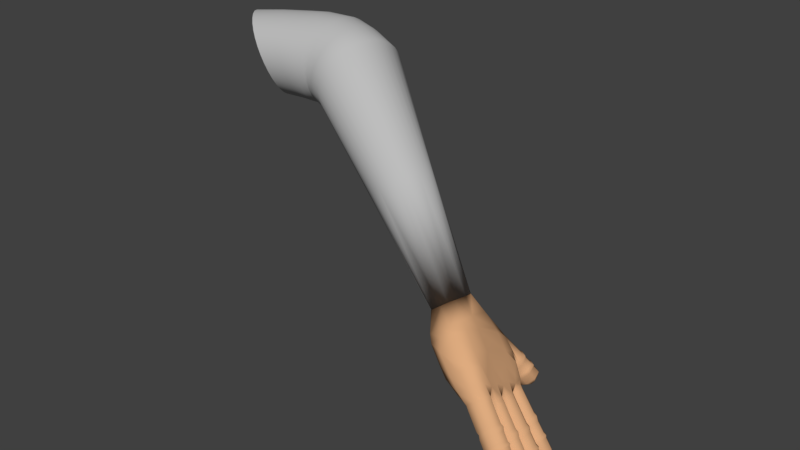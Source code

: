 # Source: RH_Bulb_Screw_In.blend  (saved by Blender 2.79.0; exported with 4.5.12 LTS)
import bpy
from mathutils import Matrix  # noqa: F401  (used for matrix-valued properties, if any)

bpy.ops.wm.read_factory_settings(use_empty=True)
scene = bpy.context.scene
scene.name = 'Scene'

# ---- collections
col_collection_1 = bpy.data.collections.new('Collection 1'); scene.collection.children.link(col_collection_1)

# ---- materials (node trees are filled in below, after node groups)
mat_skin_001 = bpy.data.materials.new('Skin.001')
mat_skin_001.alpha_threshold = 0.0
mat_skin_001.use_transparent_shadow = False
mat_skin_001.diffuse_color = (0.5071, 0.5071, 0.5071, 1.0)
mat_skin_001.roughness = 0.5
mat_skin_extra_001 = bpy.data.materials.new('Skin_Extra.001')
mat_skin_extra_001.alpha_threshold = 0.0
mat_skin_extra_001.use_transparent_shadow = False
mat_skin_extra_001.diffuse_color = (0.7305, 0.4072, 0.2122, 1.0)
mat_skin_extra_001.specular_color = (0.0, 0.0, 0.0)
mat_skin_extra_001.roughness = 0.5
mat_skin_extra_001.line_color = (0.0, 0.0, 0.0, 1.0)
mat_skin_extra___001 = bpy.data.materials.new('Skin_Extra_+.001')
mat_skin_extra___001.alpha_threshold = 0.0
mat_skin_extra___001.use_transparent_shadow = False
mat_skin_extra___001.diffuse_color = (0.162, 0.09306, 0.05951, 1.0)
mat_skin_extra___001.roughness = 0.5
mat_teeth_001 = bpy.data.materials.new('Teeth.001')
mat_teeth_001.alpha_threshold = 0.0
mat_teeth_001.use_transparent_shadow = False
mat_teeth_001.roughness = 0.5
mat_teeth_001.specular_intensity = 1.0
mat_pupil_001 = bpy.data.materials.new('Pupil.001')
mat_pupil_001.alpha_threshold = 0.0
mat_pupil_001.use_transparent_shadow = False
mat_pupil_001.diffuse_color = (0.0, 0.0, 0.0, 1.0)
mat_pupil_001.roughness = 0.5
mat_eye_white_001 = bpy.data.materials.new('Eye_White.001')
mat_eye_white_001.alpha_threshold = 0.0
mat_eye_white_001.use_transparent_shadow = False
mat_eye_white_001.diffuse_color = (1.0, 1.0, 1.0, 1.0)
mat_eye_white_001.roughness = 0.5
mat_eye_colour_001 = bpy.data.materials.new('Eye_Colour.001')
mat_eye_colour_001.alpha_threshold = 0.0
mat_eye_colour_001.use_transparent_shadow = False
mat_eye_colour_001.diffuse_color = (0.1329, 0.0331, 0.0, 1.0)
mat_eye_colour_001.roughness = 0.5
mat_nose_001 = bpy.data.materials.new('Nose.001')
mat_nose_001.alpha_threshold = 0.0
mat_nose_001.use_transparent_shadow = False
mat_nose_001.diffuse_color = (0.0, 0.0, 0.0, 1.0)
mat_nose_001.roughness = 0.5

# ---- material node trees

# ---- world
world_world = bpy.data.worlds.new('World'); scene.world = world_world
world_world.color = (0.05088, 0.05088, 0.05088)
world_world.use_sun_shadow = False
world_world.sun_shadow_jitter_overblur = 0.0
world_world.cycles.sampling_method = 'MANUAL'

# ---- meshes
me_sphere_001 = bpy.data.meshes.new('Sphere.001')
me_sphere_001.from_pydata([(1.973, 0.1179, -3.04), (0.6091, -0.3117, -4.981), (0.6445, -0.2779, -5.044), (1.995, 0.1982, -3.09), (0.6767, -0.2347, -5.097), (0.7045, -0.1835, -5.137), (0.7269, -0.1265, -5.164), (1.984, 0.2537, -3.107), (0.7429, -0.06586, -5.175), (0.7519, -0.003842, -5.17), (1.95, 0.3141, -3.099), (0.7537, 0.05714, -5.151), (0.7481, 0.1147, -5.117), (0.7353, 0.1667, -5.069), (1.885, 0.3503, -3.062), (0.7158, 0.2112, -5.01), (1.829, 0.3869, -3.012), (0.6905, 0.2463, -4.942), (0.6602, 0.2707, -4.868), (0.6261, 0.2836, -4.789), (1.752, 0.3536, -2.929), (0.5896, 0.2844, -4.71), (0.552, 0.2731, -4.634), (1.728, 0.3206, -2.895), (0.5148, 0.2501, -4.562), (0.4794, 0.2163, -4.499), (1.725, 0.2791, -2.877), (0.4471, 0.173, -4.446), (0.4193, 0.1219, -4.406), (1.728, 0.2295, -2.861), (0.397, 0.06489, -4.38), (0.381, 0.004216, -4.369), (1.741, 0.1822, -2.854), (0.3719, -0.0578, -4.373), (1.755, 0.1484, -2.853), (0.3702, -0.1188, -4.393), (1.793, 0.107, -2.872), (0.3758, -0.1764, -4.427), (0.3886, -0.2284, -4.474), (0.408, -0.2728, -4.533), (1.884, 0.07612, -2.943), (0.4334, -0.3079, -4.601), (0.4637, -0.3324, -4.676), (0.4977, -0.3453, -4.754), (1.927, 0.09418, -2.996), (0.5343, -0.3461, -4.833), (0.5719, -0.3347, -4.91), (1.368, -0.0932, -4.019), (1.393, -0.05929, -4.05), (1.409, -0.02061, -4.075), (1.416, 0.02137, -4.095), (1.415, 0.06503, -4.108), (1.405, 0.1087, -4.114), (1.386, 0.1507, -4.113), (1.36, 0.1894, -4.104), (1.326, 0.2233, -4.088), (1.288, 0.2512, -4.065), (1.245, 0.2718, -4.037), (1.201, 0.2846, -4.004), (1.155, 0.2889, -3.968), (1.111, 0.2846, -3.931), (1.069, 0.2719, -3.893), (1.032, 0.2512, -3.855), (1.001, 0.2234, -3.821), (0.9772, 0.1895, -3.79), (0.9611, 0.1508, -3.764), (0.9536, 0.1088, -3.744), (0.955, 0.06518, -3.731), (0.9652, 0.02152, -3.725), (0.9838, -0.02047, -3.727), (1.01, -0.05917, -3.736), (1.043, -0.09309, -3.752), (1.082, -0.1209, -3.774), (1.124, -0.1416, -3.803), (1.169, -0.1544, -3.835), (1.215, -0.1587, -3.871), (1.259, -0.1544, -3.909), (1.3, -0.1417, -3.947), (1.337, -0.121, -3.984), (0.446, -0.2999, -5.056), (0.4679, -0.265, -5.126), (0.4874, -0.2207, -5.185), (0.5037, -0.1686, -5.231), (0.5162, -0.1108, -5.262), (0.5244, -0.04955, -5.277), (0.528, 0.01289, -5.275), (0.5268, 0.07409, -5.257), (0.521, 0.1317, -5.223), (0.5107, 0.1835, -5.174), (0.4963, 0.2274, -5.112), (0.4783, 0.2619, -5.041), (0.4576, 0.2856, -4.961), (0.4348, 0.2975, -4.877), (0.4108, 0.2973, -4.792), (0.3866, 0.2849, -4.709), (0.3631, 0.2607, -4.631), (0.3412, 0.2258, -4.561), (0.3217, 0.1815, -4.502), (0.3054, 0.1295, -4.456), (0.2929, 0.07167, -4.425), (0.2847, 0.01038, -4.41), (0.2811, -0.05206, -4.412), (0.2823, -0.1133, -4.43), (0.2881, -0.1708, -4.464), (0.2985, -0.2226, -4.513), (0.3129, -0.2666, -4.575), (0.3308, -0.3011, -4.646), (0.3515, -0.3248, -4.726), (0.3743, -0.3367, -4.81), (0.3983, -0.3364, -4.895), (0.4225, -0.324, -4.978), (0.323, -0.2958, -5.097), (0.3306, -0.2608, -5.17), (0.3366, -0.2163, -5.233), (0.3407, -0.1641, -5.282), (0.3427, -0.1062, -5.316), (0.3427, -0.04478, -5.333), (0.3405, 0.01772, -5.332), (0.3363, 0.07893, -5.315), (0.3303, 0.1365, -5.281), (0.3226, 0.1882, -5.231), (0.3135, 0.2321, -5.168), (0.3035, 0.2665, -5.094), (0.2928, 0.29, -5.012), (0.282, 0.3017, -4.925), (0.2714, 0.3013, -4.836), (0.2614, 0.2887, -4.749), (0.2524, 0.2644, -4.667), (0.2448, 0.2293, -4.594), (0.2388, 0.1848, -4.531), (0.2347, 0.1326, -4.482), (0.2326, 0.07469, -4.449), (0.2327, 0.01331, -4.431), (0.2349, -0.04919, -4.432), (0.2391, -0.1104, -4.449), (0.2451, -0.168, -4.484), (0.2528, -0.2197, -4.533), (0.2619, -0.2636, -4.596), (0.2719, -0.2979, -4.67), (0.2825, -0.3214, -4.752), (0.2934, -0.3332, -4.839), (0.304, -0.3328, -4.928), (0.314, -0.3202, -5.015), (0.1696, -0.3068, -5.094), (0.1505, -0.2738, -5.167), (0.1312, -0.2312, -5.229), (0.1124, -0.1808, -5.277), (0.09493, -0.1244, -5.31), (0.07943, -0.06421, -5.326), (0.0665, -0.002575, -5.325), (0.05662, 0.05816, -5.308), (0.05018, 0.1157, -5.273), (0.04743, 0.1677, -5.224), (0.04847, 0.2123, -5.161), (0.05326, 0.2478, -5.087), (0.06162, 0.2727, -5.006), (0.07322, 0.2861, -4.919), (0.08762, 0.2876, -4.831), (0.1043, 0.277, -4.745), (0.1225, 0.2547, -4.664), (0.1417, 0.2217, -4.591), (0.161, 0.1791, -4.53), (0.1798, 0.1287, -4.481), (0.1973, 0.07228, -4.448), (0.2127, 0.01211, -4.432), (0.2257, -0.04953, -4.433), (0.2356, -0.1103, -4.451), (0.242, -0.1678, -4.485), (0.2448, -0.2198, -4.535), (0.2437, -0.2644, -4.597), (0.2389, -0.2999, -4.671), (0.2306, -0.3248, -4.752), (0.219, -0.3382, -4.839), (0.2046, -0.3397, -4.927), (0.1879, -0.3291, -5.013), (0.03296, -0.3219, -5.074), (0.003374, -0.2906, -5.144), (-0.0258, -0.2496, -5.202), (-0.05345, -0.2006, -5.248), (-0.0785, -0.1454, -5.278), (-0.1, -0.08619, -5.293), (-0.1171, -0.02524, -5.291), (-0.1292, 0.03513, -5.272), (-0.1358, 0.09259, -5.238), (-0.1366, 0.1449, -5.189), (-0.1316, 0.1902, -5.127), (-0.121, 0.2265, -5.055), (-0.1053, 0.2526, -4.976), (-0.08492, 0.2674, -4.892), (-0.06077, 0.2704, -4.807), (-0.03375, 0.2615, -4.724), (-0.004893, 0.2409, -4.646), (0.02469, 0.2095, -4.577), (0.05387, 0.1685, -4.518), (0.08151, 0.1195, -4.473), (0.1066, 0.06435, -4.442), (0.1281, 0.005152, -4.428), (0.1452, -0.0558, -4.43), (0.1573, -0.1162, -4.448), (0.1638, -0.1736, -4.483), (0.1646, -0.226, -4.532), (0.1597, -0.2712, -4.594), (0.1491, -0.3075, -4.665), (0.1333, -0.3336, -4.745), (0.113, -0.3485, -4.829), (0.08884, -0.3515, -4.914), (0.06182, -0.3425, -4.997), (-0.1612, -0.3437, -5.046), (-0.2023, -0.3151, -5.11), (-0.2425, -0.2768, -5.163), (-0.28, -0.2301, -5.204), (-0.3135, -0.1769, -5.231), (-0.3417, -0.1192, -5.242), (-0.3636, -0.05933, -5.238), (-0.3781, 0.0005478, -5.218), (-0.3849, 0.05808, -5.184), (-0.3837, 0.111, -5.137), (-0.3744, 0.1574, -5.078), (-0.3575, 0.1954, -5.009), (-0.3335, 0.2236, -4.934), (-0.3035, 0.2408, -4.855), (-0.2686, 0.2465, -4.776), (-0.2301, 0.2404, -4.699), (-0.1895, 0.2227, -4.627), (-0.1483, 0.1941, -4.563), (-0.1082, 0.1558, -4.509), (-0.07066, 0.1091, -4.469), (-0.03714, 0.05591, -4.442), (-0.008927, -0.001756, -4.43), (0.01289, -0.06167, -4.434), (0.02747, -0.1215, -4.454), (0.03425, -0.1791, -4.488), (0.03299, -0.232, -4.536), (0.02372, -0.2784, -4.595), (0.006793, -0.3164, -4.663), (-0.01713, -0.3446, -4.738), (-0.04713, -0.3618, -4.817), (-0.08206, -0.3675, -4.897), (-0.1206, -0.3614, -4.974), (-0.4014, -0.3718, -5.005), (-0.452, -0.3457, -5.062), (-0.501, -0.3098, -5.108), (-0.5466, -0.2653, -5.142), (-0.5869, -0.214, -5.163), (-0.6205, -0.1579, -5.17), (-0.646, -0.09907, -5.163), (-0.6625, -0.03986, -5.141), (-0.6693, 0.0175, -5.107), (-0.6662, 0.07079, -5.06), (-0.6532, 0.118, -5.003), (-0.631, 0.1572, -4.938), (-0.6003, 0.187, -4.868), (-0.5623, 0.2063, -4.795), (-0.5185, 0.2142, -4.722), (-0.4705, 0.2105, -4.652), (-0.4202, 0.1953, -4.587), (-0.3696, 0.1693, -4.531), (-0.3206, 0.1333, -4.484), (-0.275, 0.08881, -4.45), (-0.2347, 0.03752, -4.429), (-0.2011, -0.0186, -4.422), (-0.1756, -0.0774, -4.429), (-0.1591, -0.1366, -4.451), (-0.1523, -0.194, -4.486), (-0.1555, -0.2473, -4.532), (-0.1684, -0.2944, -4.589), (-0.1906, -0.3337, -4.654), (-0.2214, -0.3635, -4.724), (-0.2594, -0.3828, -4.797), (-0.3032, -0.3907, -4.87), (-0.3511, -0.387, -4.94), (2.496, 0.01182, -2.22), (2.784, 0.047, -1.836), (2.434, 0.03134, -2.161), (2.722, 0.06653, -1.777), (2.404, 0.08158, -2.139), (2.692, 0.1168, -1.756), (2.43, 0.1748, -2.162), (2.712, 0.1683, -1.785), (2.488, 0.1768, -2.22), (2.77, 0.1909, -1.847), (2.544, 0.1362, -2.29), (2.832, 0.1714, -1.906), (2.574, 0.08599, -2.311), (2.862, 0.1212, -1.927), (2.554, 0.03445, -2.282), (2.842, 0.06964, -1.898), (2.63, 0.02285, -2.048), (2.575, 0.04404, -1.996), (2.543, 0.0978, -1.973), (2.565, 0.153, -2.005), (2.615, 0.1769, -2.06), (2.682, 0.156, -2.123), (2.714, 0.1022, -2.145), (2.693, 0.04707, -2.114), (2.722, 0.03411, -1.925), (2.667, 0.0553, -1.873), (2.635, 0.1091, -1.851), (2.657, 0.1642, -1.882), (2.707, 0.1881, -1.937), (2.774, 0.1672, -2.0), (2.806, 0.1135, -2.023), (2.784, 0.05833, -1.991), (2.802, 0.1556, -1.807), (2.588, 0.05022, -1.955), (2.558, 0.1005, -1.934), (2.578, 0.152, -1.963), (2.636, 0.1746, -2.025), (2.699, 0.1551, -2.084), (2.728, 0.1049, -2.105), (2.709, 0.05333, -2.076), (2.651, 0.0307, -2.014), (2.548, 0.04526, -2.009), (2.518, 0.09551, -1.988), (2.538, 0.147, -2.017), (2.596, 0.1697, -2.079), (2.658, 0.1502, -2.138), (2.688, 0.09991, -2.159), (2.668, 0.04838, -2.13), (2.61, 0.02574, -2.068), (2.704, 0.03725, -1.942), (2.642, 0.05677, -1.883), (2.612, 0.107, -1.862), (2.632, 0.1585, -1.891), (2.69, 0.1812, -1.953), (2.752, 0.1617, -2.012), (2.782, 0.1114, -2.034), (2.762, 0.05988, -2.005), (2.73, 0.04039, -1.908), (2.667, 0.05991, -1.849), (2.638, 0.1102, -1.828), (2.657, 0.1617, -1.857), (2.716, 0.1843, -1.919), (2.778, 0.1648, -1.978), (2.808, 0.1146, -1.999), (2.788, 0.06302, -1.97), (2.195, 0.5575, -2.552), (2.373, 0.8029, -2.342), (2.14, 0.5487, -2.525), (2.299, 0.8162, -2.298), (2.048, 0.5677, -2.597), (2.243, 0.8515, -2.313), (2.039, 0.6004, -2.633), (2.236, 0.8881, -2.379), (2.07, 0.6424, -2.715), (2.283, 0.9045, -2.456), (2.174, 0.5967, -2.77), (2.356, 0.8912, -2.5), (2.214, 0.5617, -2.765), (2.413, 0.8559, -2.485), (2.297, 0.5645, -2.674), (2.42, 0.8194, -2.42), (2.285, 0.6662, -2.473), (2.218, 0.6807, -2.437), (2.158, 0.7185, -2.453), (2.15, 0.7576, -2.523), (2.189, 0.7749, -2.594), (2.267, 0.7607, -2.641), (2.328, 0.7229, -2.625), (2.335, 0.6838, -2.555), (2.34, 0.7444, -2.395), (2.273, 0.759, -2.36), (2.213, 0.7967, -2.376), (2.205, 0.8359, -2.446), (2.244, 0.8532, -2.517), (2.322, 0.8389, -2.564), (2.383, 0.8011, -2.548), (2.39, 0.762, -2.478), (2.351, 0.871, -2.329), (2.22, 0.703, -2.41), (2.163, 0.7383, -2.425), (2.156, 0.7748, -2.49), (2.203, 0.7913, -2.568), (2.277, 0.778, -2.612), (2.333, 0.7427, -2.597), (2.34, 0.7061, -2.531), (2.293, 0.6897, -2.454), (2.196, 0.6685, -2.444), (2.139, 0.7038, -2.459), (2.132, 0.7404, -2.524), (2.179, 0.7569, -2.602), (2.252, 0.7435, -2.646), (2.309, 0.7082, -2.63), (2.316, 0.6717, -2.565), (2.269, 0.6552, -2.488), (2.325, 0.7351, -2.409), (2.252, 0.7485, -2.365), (2.195, 0.7838, -2.38), (2.188, 0.8203, -2.446), (2.235, 0.8368, -2.523), (2.309, 0.8235, -2.567), (2.365, 0.7882, -2.552), (2.372, 0.7516, -2.486), (2.34, 0.757, -2.388), (2.267, 0.7703, -2.344), (2.21, 0.8056, -2.359), (2.204, 0.8421, -2.424), (2.251, 0.8586, -2.501), (2.324, 0.8453, -2.545), (2.381, 0.81, -2.53), (2.387, 0.7734, -2.465), (2.445, 0.4816, -2.263), (2.781, 0.5884, -1.811), (2.39, 0.4795, -2.209), (2.722, 0.609, -1.762), (2.347, 0.5494, -2.211), (2.688, 0.6611, -1.752), (2.358, 0.6024, -2.246), (2.699, 0.7141, -1.787), (2.407, 0.6254, -2.306), (2.749, 0.7371, -1.847), (2.466, 0.6048, -2.356), (2.808, 0.7165, -1.896), (2.5, 0.5528, -2.366), (2.842, 0.6644, -1.906), (2.489, 0.4997, -2.33), (2.83, 0.6114, -1.871), (2.598, 0.5224, -2.063), (2.546, 0.5446, -2.02), (2.51, 0.6003, -2.01), (2.522, 0.6571, -2.048), (2.564, 0.6815, -2.101), (2.627, 0.6594, -2.154), (2.663, 0.6037, -2.165), (2.651, 0.547, -2.127), (2.708, 0.5581, -1.916), (2.655, 0.5804, -1.873), (2.619, 0.6361, -1.863), (2.631, 0.6928, -1.901), (2.673, 0.7172, -1.954), (2.736, 0.6952, -2.007), (2.773, 0.6395, -2.018), (2.761, 0.5827, -1.98), (2.776, 0.1455, -1.779), (2.564, 0.5573, -1.975), (2.53, 0.6093, -1.965), (2.541, 0.6624, -2.0), (2.591, 0.6853, -2.06), (2.649, 0.6648, -2.109), (2.683, 0.6127, -2.119), (2.672, 0.5597, -2.084), (2.623, 0.5367, -2.024), (2.516, 0.5415, -2.039), (2.482, 0.5936, -2.029), (2.493, 0.6466, -2.065), (2.542, 0.6696, -2.125), (2.601, 0.649, -2.174), (2.635, 0.597, -2.184), (2.624, 0.5439, -2.148), (2.575, 0.5209, -2.089), (2.686, 0.5575, -1.938), (2.627, 0.578, -1.889), (2.594, 0.6301, -1.879), (2.605, 0.6831, -1.914), (2.654, 0.7061, -1.974), (2.713, 0.6855, -2.024), (2.747, 0.6335, -2.034), (2.736, 0.5804, -1.998), (2.717, 0.5674, -1.897), (2.658, 0.588, -1.848), (2.624, 0.6401, -1.838), (2.635, 0.6931, -1.873), (2.685, 0.7161, -1.933), (2.743, 0.6955, -1.983), (2.777, 0.6434, -1.993), (2.766, 0.5904, -1.957), (2.466, 0.01171, -2.26), (2.857, 0.2404, -1.731), (2.403, 0.03123, -2.201), (2.8, 0.2591, -1.677), (2.414, 0.2513, -2.132), (2.772, 0.3072, -1.659), (2.428, 0.33, -2.163), (2.789, 0.3564, -1.687), (2.484, 0.3296, -2.217), (2.841, 0.3779, -1.745), (2.54, 0.3033, -2.271), (2.898, 0.3591, -1.798), (2.569, 0.2552, -2.289), (2.926, 0.3111, -1.816), (2.552, 0.206, -2.261), (2.909, 0.2619, -1.788), (2.665, 0.2051, -1.991), (2.615, 0.2255, -1.944), (2.585, 0.2769, -1.925), (2.603, 0.3296, -1.955), (2.648, 0.3523, -2.006), (2.709, 0.3322, -2.063), (2.739, 0.2808, -2.082), (2.721, 0.2282, -2.052), (2.78, 0.223, -1.839), (2.729, 0.2434, -1.793), (2.699, 0.2948, -1.773), (2.717, 0.3474, -1.803), (2.762, 0.3702, -1.854), (2.823, 0.3501, -1.912), (2.854, 0.2987, -1.931), (2.835, 0.246, -1.901), (2.767, 0.1226, -1.766), (2.634, 0.2332, -1.896), (2.606, 0.2813, -1.878), (2.623, 0.3305, -1.906), (2.675, 0.352, -1.964), (2.732, 0.3332, -2.018), (2.76, 0.2852, -2.036), (2.743, 0.236, -2.008), (2.691, 0.2145, -1.95), (2.584, 0.2254, -1.963), (2.556, 0.2734, -1.945), (2.573, 0.3226, -1.973), (2.625, 0.3441, -2.031), (2.682, 0.3254, -2.084), (2.71, 0.2773, -2.102), (2.693, 0.2281, -2.074), (2.641, 0.2066, -2.017), (2.758, 0.2249, -1.862), (2.701, 0.2436, -1.808), (2.673, 0.2917, -1.79), (2.69, 0.3409, -1.818), (2.742, 0.3624, -1.876), (2.799, 0.3436, -1.929), (2.827, 0.2956, -1.947), (2.81, 0.2464, -1.919), (2.79, 0.2298, -1.82), (2.733, 0.2486, -1.766), (2.705, 0.2967, -1.748), (2.721, 0.3459, -1.776), (2.774, 0.3674, -1.834), (2.831, 0.3486, -1.887), (2.859, 0.3006, -1.905), (2.842, 0.2514, -1.877), (2.841, 0.4127, -1.74), (2.374, 0.08148, -2.18), (2.782, 0.4348, -1.69), (2.398, 0.3991, -2.15), (2.749, 0.4909, -1.677), (2.762, 0.5482, -1.711), (2.812, 0.5731, -1.77), (2.52, 0.4593, -2.293), (2.871, 0.5511, -1.821), (2.553, 0.4031, -2.306), (2.904, 0.4949, -1.834), (2.54, 0.3458, -2.272), (2.892, 0.4376, -1.8), (2.653, 0.3571, -2.0), (2.6, 0.381, -1.956), (2.565, 0.4411, -1.943), (2.579, 0.5024, -1.978), (2.622, 0.5288, -2.032), (2.685, 0.5052, -2.086), (2.721, 0.4451, -2.099), (2.707, 0.3838, -2.063), (2.766, 0.3865, -1.848), (2.713, 0.4104, -1.805), (2.678, 0.4704, -1.791), (2.691, 0.5318, -1.827), (2.735, 0.5582, -1.88), (2.798, 0.5345, -1.935), (2.833, 0.4745, -1.948), (2.82, 0.4131, -1.912), (2.808, 0.09153, -1.802), (2.619, 0.3922, -1.908), (2.586, 0.4484, -1.896), (2.599, 0.5057, -1.93), (2.649, 0.5306, -1.989), (2.708, 0.5085, -2.04), (2.741, 0.4524, -2.052), (2.729, 0.3951, -2.019), (2.678, 0.3702, -1.959), (2.57, 0.3793, -1.975), (2.537, 0.4354, -1.963), (2.549, 0.4928, -1.996), (2.6, 0.5177, -2.056), (2.659, 0.4956, -2.107), (2.692, 0.4395, -2.119), (2.679, 0.3821, -2.085), (2.629, 0.3572, -2.026), (2.744, 0.3872, -1.871), (2.685, 0.4093, -1.821), (2.652, 0.4655, -1.808), (2.664, 0.5228, -1.842), (2.715, 0.5477, -1.901), (2.774, 0.5256, -1.952), (2.807, 0.4695, -1.965), (2.794, 0.4122, -1.931), (2.775, 0.3954, -1.829), (2.716, 0.4175, -1.778), (2.683, 0.4736, -1.766), (2.696, 0.531, -1.8), (2.746, 0.5559, -1.859), (2.805, 0.5338, -1.91), (2.838, 0.4777, -1.922), (2.826, 0.4203, -1.889), (2.405, 0.162, -2.199), (2.463, 0.1641, -2.256), (2.514, 0.1361, -2.331), (2.544, 0.08589, -2.352), (2.524, 0.03435, -2.323), (2.425, 0.4761, -2.29), (2.37, 0.4737, -2.236), (2.322, 0.5468, -2.244), (2.329, 0.5985, -2.285), (2.377, 0.621, -2.347), (2.437, 0.6013, -2.394), (2.475, 0.5507, -2.399), (2.468, 0.4991, -2.358), (2.386, 0.2388, -2.173), (2.403, 0.3134, -2.2), (2.459, 0.3132, -2.253), (2.511, 0.2905, -2.314), (2.541, 0.2428, -2.329), (2.526, 0.1939, -2.299), (2.37, 0.3945, -2.187), (2.489, 0.4539, -2.334), (2.525, 0.3985, -2.343), (2.515, 0.3419, -2.306), (2.397, -0.01306, -2.355), (2.331, -0.008289, -2.289), (2.289, 0.04632, -2.25), (2.331, 0.1346, -2.289), (2.499, 0.1392, -2.418), (2.306, -0.03174, -2.481), (2.487, 0.05144, -2.45), (2.462, -0.004885, -2.422), (2.473, 0.48, -2.418), (2.316, 0.4752, -2.298), (2.27, 0.5549, -2.271), (2.301, 0.5991, -2.312), (2.357, 0.6182, -2.369), (2.419, 0.6005, -2.432), (2.449, 0.5595, -2.451), (2.296, 0.2182, -2.252), (2.33, 0.3, -2.289), (2.487, 0.302, -2.414), (2.477, 0.2229, -2.434), (2.288, 0.3883, -2.254), (2.469, 0.393, -2.436), (2.234, -0.03263, -2.409), (2.176, 0.004866, -2.355), (2.234, 0.1017, -2.409), (2.464, 0.1068, -2.485), (2.404, 0.04862, -2.585), (2.377, -0.01889, -2.554), (2.448, 0.4794, -2.487), (2.217, 0.4738, -2.419), (2.156, 0.5605, -2.377), (2.201, 0.5915, -2.434), (2.263, 0.602, -2.507), (2.33, 0.5933, -2.565), (2.37, 0.5421, -2.593), (2.184, 0.1926, -2.357), (2.232, 0.2823, -2.409), (2.463, 0.2847, -2.473), (2.394, 0.1981, -2.568), (2.175, 0.3785, -2.359), (2.385, 0.384, -2.57), (2.193, -0.03837, -2.548), (2.082, -0.03131, -2.576), (2.098, -0.006615, -2.453), (2.08, 0.1223, -2.435), (2.322, 0.2109, -2.679), (2.329, 0.04642, -2.685), (2.281, -0.02717, -2.636), (2.314, 0.4616, -2.673), (2.077, 0.4544, -2.433), (2.092, 0.5334, -2.449), (2.353, 0.5809, -2.232), (2.18, 0.06858, -2.851), (2.079, 0.2046, -2.434), (2.083, 0.2835, -2.438), (2.075, 0.3704, -2.431), (2.131, -0.01963, -2.78), (2.077, -0.002918, -2.835), (1.964, 0.01342, -2.584), (1.945, 0.1417, -2.565), (2.207, 0.1976, -2.834), (2.192, 0.06564, -2.834), (1.901, 0.03036, -2.678), (2.202, 0.4544, -2.807), (1.949, 0.4299, -2.57), (1.958, 0.4983, -2.58), (2.061, 0.5945, -2.689), (1.867, 0.1031, -2.668), (2.118, 0.1809, -2.944), (1.939, 0.213, -2.559), (1.948, 0.2816, -2.569), (1.935, 0.3568, -2.556), (2.123, 0.08039, -2.903), (2.07, 0.3968, -2.965), (1.831, 0.3896, -2.723), (1.838, 0.4578, -2.752), (1.929, 0.5269, -2.865), (1.851, 0.1739, -2.674), (1.851, 0.2422, -2.696), (1.828, 0.317, -2.697), (2.695, 0.6925, -1.773), (2.48, 0.5837, -2.36), (2.821, 0.6953, -1.9), (2.642, 0.6368, -2.158), (2.517, 0.634, -2.032), (2.751, 0.6725, -2.011), (2.626, 0.6698, -1.885), (2.78, 0.1002, -1.775), (2.537, 0.6408, -1.986), (2.663, 0.6436, -2.113), (2.488, 0.625, -2.05), (2.615, 0.6278, -2.178), (2.6, 0.6616, -1.9), (2.727, 0.6644, -2.028), (2.757, 0.6743, -1.987), (2.631, 0.6715, -1.859), (2.326, 0.5775, -2.268), (2.453, 0.5807, -2.396), (2.288, 0.5886, -2.295), (2.431, 0.5923, -2.44), (2.182, 0.5853, -2.411), (2.352, 0.5804, -2.582), (2.317, 0.54, -2.676), (1.892, 0.4988, -2.819), (2.19, 0.193, -2.86), (1.986, 0.474, -2.906), (1.922, 0.4228, -2.603), (1.91, 0.3489, -2.586), (2.175, 0.4436, -2.843), (1.931, 0.492, -2.617), (1.926, 0.2728, -2.596), (1.95, 0.01328, -2.603), (2.124, -0.01423, -2.794), (1.927, 0.1314, -2.586), (1.918, 0.2034, -2.583), (1.989, 0.009709, -2.757), (2.037, -0.01898, -2.699), (2.749, 0.08196, -1.773), (2.796, 0.06705, -1.818), (2.726, 0.1203, -1.757), (2.741, 0.1597, -1.779), (2.786, 0.1769, -1.827), (2.833, 0.162, -1.872), (2.856, 0.1237, -1.888), (2.841, 0.08434, -1.866), (2.855, 0.2915, -1.67), (2.745, 0.6252, -1.757), (2.791, 0.6089, -1.796), (2.718, 0.6663, -1.749), (2.723, 0.6912, -1.766), (2.766, 0.7264, -1.824), (2.727, 0.7082, -1.777), (2.813, 0.7101, -1.863), (2.824, 0.6934, -1.867), (2.831, 0.6271, -1.843), (2.839, 0.669, -1.871), (2.373, 0.8433, -2.339), (2.326, 0.8519, -2.311), (2.823, 0.2708, -1.668), (2.87, 0.2552, -1.713), (2.799, 0.3105, -1.654), (2.813, 0.3512, -1.677), (2.857, 0.3691, -1.724), (2.904, 0.3535, -1.769), (2.927, 0.3138, -1.784), (2.913, 0.273, -1.76), (2.837, 0.4764, -1.691), (2.806, 0.4507, -1.685), (2.852, 0.4335, -1.725), (2.781, 0.4944, -1.675), (2.791, 0.539, -1.702), (2.83, 0.5583, -1.748), (2.876, 0.5412, -1.787), (2.901, 0.4975, -1.797), (2.892, 0.4529, -1.771), (2.77, 0.6505, -1.767), (2.829, 0.1469, -1.833), (2.843, 0.1245, -1.842), (2.834, 0.1016, -1.829), (2.805, 0.1236, -1.804), (2.882, 0.2826, -1.695), (2.842, 0.3143, -1.661), (2.85, 0.3376, -1.675), (2.875, 0.3478, -1.702), (2.902, 0.3389, -1.727), (2.915, 0.3161, -1.736), (2.907, 0.2928, -1.722), (2.878, 0.3152, -1.699), (2.861, 0.4674, -1.711), (2.823, 0.4994, -1.686), (2.829, 0.5228, -1.699), (2.849, 0.5329, -1.724), (2.873, 0.5239, -1.744), (2.887, 0.501, -1.749), (2.882, 0.4776, -1.736), (2.855, 0.5002, -1.718), (2.796, 0.6415, -1.789), (2.755, 0.6732, -1.763), (2.758, 0.687, -1.772), (2.782, 0.7065, -1.804), (2.76, 0.6964, -1.778), (2.808, 0.6975, -1.826), (2.814, 0.6882, -1.828), (2.818, 0.6515, -1.815), (2.822, 0.6747, -1.83), (2.789, 0.674, -1.797), (2.785, 0.6933, -1.801), (2.29, 0.8745, -2.321), (2.285, 0.898, -2.363), (2.316, 0.9085, -2.413), (2.363, 0.9, -2.441), (2.399, 0.8773, -2.431), (2.403, 0.8539, -2.389), (2.371, 0.8674, -2.341), (2.336, 0.8806, -2.333), (2.334, 0.8905, -2.351), (2.347, 0.895, -2.372), (2.367, 0.8914, -2.384), (2.382, 0.8818, -2.38), (2.384, 0.8719, -2.362), (2.359, 0.8812, -2.356)], [], [(47, 1, 2, 48), (48, 2, 4, 49), (49, 4, 5, 50), (50, 5, 6, 51), (51, 6, 8, 52), (52, 8, 9, 53), (53, 9, 11, 54), (54, 11, 12, 55), (55, 12, 13, 56), (56, 13, 15, 57), (57, 15, 17, 58), (58, 17, 18, 59), (59, 18, 19, 60), (60, 19, 21, 61), (61, 21, 22, 62), (62, 22, 24, 63), (63, 24, 25, 64), (64, 25, 27, 65), (65, 27, 28, 66), (66, 28, 30, 67), (67, 30, 31, 68), (68, 31, 33, 69), (69, 33, 35, 70), (70, 35, 37, 71), (71, 37, 38, 72), (72, 38, 39, 73), (73, 39, 41, 74), (74, 41, 42, 75), (75, 42, 43, 76), (76, 43, 45, 77), (77, 45, 46, 78), (78, 46, 1, 47), (0, 3, 7, 10, 14, 16, 20, 23, 26, 29, 32, 34, 36, 40, 44), (0, 78, 47), (44, 77, 78, 0), (40, 76, 77, 44), (40, 75, 76), (40, 74, 75), (36, 73, 74, 40), (36, 72, 73), (36, 71, 72), (34, 70, 71, 36), (32, 69, 70, 34), (29, 68, 69, 32), (29, 67, 68), (26, 66, 67, 29), (26, 65, 66), (23, 64, 65, 26), (23, 63, 64), (20, 62, 63, 23), (20, 61, 62), (16, 60, 61, 20), (16, 59, 60), (16, 58, 59), (14, 57, 58, 16), (10, 56, 57, 14), (10, 55, 56), (10, 54, 55), (7, 53, 54, 10), (7, 52, 53), (3, 51, 52, 7), (3, 50, 51), (3, 49, 50), (0, 48, 49, 3), (0, 47, 48), (27, 25, 96, 97), (41, 39, 105, 106), (8, 6, 83, 84), (21, 19, 92, 93), (35, 33, 101, 102), (2, 1, 79, 80), (1, 46, 110, 79), (15, 13, 88, 89), (28, 27, 97, 98), (42, 41, 106, 107), (9, 8, 84, 85), (22, 21, 93, 94), (37, 35, 102, 103), (4, 2, 80, 81), (17, 15, 89, 90), (30, 28, 98, 99), (43, 42, 107, 108), (11, 9, 85, 86), (24, 22, 94, 95), (38, 37, 103, 104), (5, 4, 81, 82), (18, 17, 90, 91), (31, 30, 99, 100), (45, 43, 108, 109), (12, 11, 86, 87), (25, 24, 95, 96), (39, 38, 104, 105), (6, 5, 82, 83), (19, 18, 91, 92), (33, 31, 100, 101), (46, 45, 109, 110), (13, 12, 87, 88), (107, 106, 138, 139), (94, 93, 125, 126), (81, 80, 112, 113), (108, 107, 139, 140), (95, 94, 126, 127), (82, 81, 113, 114), (109, 108, 140, 141), (96, 95, 127, 128), (83, 82, 114, 115), (110, 109, 141, 142), (97, 96, 128, 129), (84, 83, 115, 116), (79, 110, 142, 111), (98, 97, 129, 130), (85, 84, 116, 117), (99, 98, 130, 131), (86, 85, 117, 118), (100, 99, 131, 132), (87, 86, 118, 119), (101, 100, 132, 133), (88, 87, 119, 120), (102, 101, 133, 134), (89, 88, 120, 121), (103, 102, 134, 135), (90, 89, 121, 122), (104, 103, 135, 136), (91, 90, 122, 123), (105, 104, 136, 137), (92, 91, 123, 124), (106, 105, 137, 138), (93, 92, 124, 125), (80, 79, 111, 112), (142, 141, 173, 174), (129, 128, 160, 161), (116, 115, 147, 148), (111, 142, 174, 143), (130, 129, 161, 162), (117, 116, 148, 149), (131, 130, 162, 163), (118, 117, 149, 150), (132, 131, 163, 164), (119, 118, 150, 151), (133, 132, 164, 165), (120, 119, 151, 152), (134, 133, 165, 166), (121, 120, 152, 153), (135, 134, 166, 167), (122, 121, 153, 154), (136, 135, 167, 168), (123, 122, 154, 155), (137, 136, 168, 169), (124, 123, 155, 156), (138, 137, 169, 170), (125, 124, 156, 157), (112, 111, 143, 144), (139, 138, 170, 171), (126, 125, 157, 158), (113, 112, 144, 145), (140, 139, 171, 172), (127, 126, 158, 159), (114, 113, 145, 146), (141, 140, 172, 173), (128, 127, 159, 160), (115, 114, 146, 147), (164, 163, 195, 196), (151, 150, 182, 183), (165, 164, 196, 197), (152, 151, 183, 184), (166, 165, 197, 198), (153, 152, 184, 185), (167, 166, 198, 199), (154, 153, 185, 186), (168, 167, 199, 200), (155, 154, 186, 187), (169, 168, 200, 201), (156, 155, 187, 188), (170, 169, 201, 202), (157, 156, 188, 189), (144, 143, 175, 176), (171, 170, 202, 203), (158, 157, 189, 190), (145, 144, 176, 177), (172, 171, 203, 204), (159, 158, 190, 191), (146, 145, 177, 178), (173, 172, 204, 205), (160, 159, 191, 192), (147, 146, 178, 179), (174, 173, 205, 206), (161, 160, 192, 193), (148, 147, 179, 180), (143, 174, 206, 175), (162, 161, 193, 194), (149, 148, 180, 181), (163, 162, 194, 195), (150, 149, 181, 182), (199, 198, 230, 231), (186, 185, 217, 218), (200, 199, 231, 232), (187, 186, 218, 219), (201, 200, 232, 233), (188, 187, 219, 220), (202, 201, 233, 234), (189, 188, 220, 221), (176, 175, 207, 208), (203, 202, 234, 235), (190, 189, 221, 222), (177, 176, 208, 209), (204, 203, 235, 236), (191, 190, 222, 223), (178, 177, 209, 210), (205, 204, 236, 237), (192, 191, 223, 224), (179, 178, 210, 211), (206, 205, 237, 238), (193, 192, 224, 225), (180, 179, 211, 212), (175, 206, 238, 207), (194, 193, 225, 226), (181, 180, 212, 213), (195, 194, 226, 227), (182, 181, 213, 214), (196, 195, 227, 228), (183, 182, 214, 215), (197, 196, 228, 229), (184, 183, 215, 216), (198, 197, 229, 230), (185, 184, 216, 217), (218, 217, 249, 250), (232, 231, 263, 264), (219, 218, 250, 251), (233, 232, 264, 265), (220, 219, 251, 252), (234, 233, 265, 266), (221, 220, 252, 253), (208, 207, 239, 240), (235, 234, 266, 267), (222, 221, 253, 254), (209, 208, 240, 241), (236, 235, 267, 268), (223, 222, 254, 255), (210, 209, 241, 242), (237, 236, 268, 269), (224, 223, 255, 256), (211, 210, 242, 243), (238, 237, 269, 270), (225, 224, 256, 257), (212, 211, 243, 244), (207, 238, 270, 239), (226, 225, 257, 258), (213, 212, 244, 245), (227, 226, 258, 259), (214, 213, 245, 246), (228, 227, 259, 260), (215, 214, 246, 247), (229, 228, 260, 261), (216, 215, 247, 248), (230, 229, 261, 262), (217, 216, 248, 249), (231, 230, 262, 263), (328, 329, 274, 272), (329, 330, 276, 274), (330, 331, 278, 276), (331, 332, 280, 278), (332, 333, 282, 280), (333, 334, 284, 282), (334, 335, 286, 284), (335, 328, 272, 286), (318, 319, 287, 294), (317, 318, 294, 293), (316, 317, 293, 292), (315, 316, 292, 291), (314, 315, 291, 290), (313, 314, 290, 289), (312, 313, 289, 288), (319, 312, 288, 287), (327, 320, 295, 302), (326, 327, 302, 301), (325, 326, 301, 300), (324, 325, 300, 299), (323, 324, 299, 298), (322, 323, 298, 297), (321, 322, 297, 296), (320, 321, 296, 295), (473, 756, 755, 471), (543, 769, 768, 541), (410, 745, 746, 408), (535, 764, 762, 533), (287, 288, 304, 311), (288, 289, 305, 304), (289, 290, 306, 305), (290, 291, 307, 306), (291, 292, 308, 307), (292, 293, 309, 308), (293, 294, 310, 309), (294, 287, 311, 310), (271, 273, 312, 319), (273, 275, 313, 312), (275, 277, 314, 313), (277, 279, 315, 314), (279, 281, 316, 315), (281, 283, 317, 316), (283, 285, 318, 317), (285, 271, 319, 318), (311, 304, 321, 320), (304, 305, 322, 321), (305, 306, 323, 322), (306, 307, 324, 323), (307, 308, 325, 324), (308, 309, 326, 325), (309, 310, 327, 326), (310, 311, 320, 327), (302, 295, 328, 335), (301, 302, 335, 334), (300, 301, 334, 333), (299, 300, 333, 332), (298, 299, 332, 331), (297, 298, 331, 330), (296, 297, 330, 329), (295, 296, 329, 328), (393, 394, 339, 337), (394, 395, 341, 339), (395, 396, 343, 341), (396, 397, 345, 343), (397, 398, 347, 345), (398, 399, 349, 347), (399, 400, 351, 349), (400, 393, 337, 351), (383, 384, 352, 359), (382, 383, 359, 358), (381, 382, 358, 357), (380, 381, 357, 356), (379, 380, 356, 355), (378, 379, 355, 354), (377, 378, 354, 353), (384, 377, 353, 352), (392, 385, 360, 367), (391, 392, 367, 366), (390, 391, 366, 365), (389, 390, 365, 364), (388, 389, 364, 363), (387, 388, 363, 362), (386, 387, 362, 361), (385, 386, 361, 360), (351, 807, 806, 349), (345, 804, 803, 343), (349, 806, 805, 347), (343, 803, 802, 341), (352, 353, 369, 376), (353, 354, 370, 369), (354, 355, 371, 370), (355, 356, 372, 371), (356, 357, 373, 372), (357, 358, 374, 373), (358, 359, 375, 374), (359, 352, 376, 375), (336, 338, 377, 384), (338, 340, 378, 377), (340, 342, 379, 378), (342, 344, 380, 379), (344, 346, 381, 380), (346, 348, 382, 381), (348, 350, 383, 382), (350, 336, 384, 383), (376, 369, 386, 385), (369, 370, 387, 386), (370, 371, 388, 387), (371, 372, 389, 388), (372, 373, 390, 389), (373, 374, 391, 390), (374, 375, 392, 391), (375, 376, 385, 392), (367, 360, 393, 400), (366, 367, 400, 399), (365, 366, 399, 398), (364, 365, 398, 397), (363, 364, 397, 396), (362, 363, 396, 395), (361, 362, 395, 394), (360, 361, 394, 393), (458, 459, 404, 402), (459, 460, 406, 404), (710, 461, 408, 695), (461, 462, 410, 408), (462, 463, 412, 410), (709, 464, 414, 697), (464, 465, 416, 414), (465, 458, 402, 416), (448, 449, 417, 424), (447, 448, 424, 423), (706, 447, 423, 698), (445, 446, 422, 421), (444, 445, 421, 420), (705, 444, 420, 699), (442, 443, 419, 418), (449, 442, 418, 417), (457, 450, 425, 432), (456, 457, 432, 431), (708, 456, 431, 700), (454, 455, 430, 429), (453, 454, 429, 428), (707, 453, 428, 701), (451, 452, 427, 426), (450, 451, 426, 425), (284, 738, 737, 282), (481, 760, 759, 479), (402, 742, 749, 416), (471, 755, 753, 469), (417, 418, 434, 441), (418, 419, 435, 434), (699, 420, 436, 703), (420, 421, 437, 436), (421, 422, 438, 437), (698, 423, 439, 704), (423, 424, 440, 439), (424, 417, 441, 440), (401, 403, 442, 449), (403, 405, 443, 442), (666, 407, 444, 705), (407, 409, 445, 444), (409, 411, 446, 445), (696, 413, 447, 706), (413, 415, 448, 447), (415, 401, 449, 448), (441, 434, 451, 450), (434, 435, 452, 451), (703, 436, 453, 707), (436, 437, 454, 453), (437, 438, 455, 454), (704, 439, 456, 708), (439, 440, 457, 456), (440, 441, 450, 457), (432, 425, 458, 465), (431, 432, 465, 464), (700, 431, 464, 709), (429, 430, 463, 462), (428, 429, 462, 461), (701, 428, 461, 710), (426, 427, 460, 459), (425, 426, 459, 458), (523, 524, 469, 467), (524, 525, 471, 469), (525, 526, 473, 471), (526, 527, 475, 473), (527, 528, 477, 475), (528, 529, 479, 477), (529, 530, 481, 479), (530, 523, 467, 481), (513, 514, 482, 489), (512, 513, 489, 488), (511, 512, 488, 487), (510, 511, 487, 486), (509, 510, 486, 485), (508, 509, 485, 484), (507, 508, 484, 483), (514, 507, 483, 482), (522, 515, 490, 497), (521, 522, 497, 496), (520, 521, 496, 495), (519, 520, 495, 494), (518, 519, 494, 493), (517, 518, 493, 492), (516, 517, 492, 491), (515, 516, 491, 490), (541, 768, 767, 539), (695, 744, 743, 406), (274, 732, 733, 272), (282, 737, 736, 280), (482, 483, 499, 506), (483, 484, 500, 499), (484, 485, 501, 500), (485, 486, 502, 501), (486, 487, 503, 502), (487, 488, 504, 503), (488, 489, 505, 504), (489, 482, 506, 505), (279, 277, 507, 514), (277, 470, 508, 507), (470, 472, 509, 508), (472, 474, 510, 509), (474, 476, 511, 510), (476, 478, 512, 511), (478, 480, 513, 512), (480, 279, 514, 513), (506, 499, 516, 515), (499, 500, 517, 516), (500, 501, 518, 517), (501, 502, 519, 518), (502, 503, 520, 519), (503, 504, 521, 520), (504, 505, 522, 521), (505, 506, 515, 522), (497, 490, 523, 530), (496, 497, 530, 529), (495, 496, 529, 528), (494, 495, 528, 527), (493, 494, 527, 526), (492, 493, 526, 525), (491, 492, 525, 524), (490, 491, 524, 523), (585, 586, 533, 531), (586, 587, 535, 533), (587, 588, 536, 535), (588, 589, 537, 536), (589, 590, 539, 537), (590, 591, 541, 539), (591, 592, 543, 541), (592, 585, 531, 543), (575, 576, 544, 551), (574, 575, 551, 550), (573, 574, 550, 549), (572, 573, 549, 548), (571, 572, 548, 547), (570, 571, 547, 546), (569, 570, 546, 545), (576, 569, 545, 544), (584, 577, 552, 559), (583, 584, 559, 558), (582, 583, 558, 557), (581, 582, 557, 556), (580, 581, 556, 555), (579, 580, 555, 554), (578, 579, 554, 553), (577, 578, 553, 552), (479, 759, 758, 477), (533, 762, 763, 531), (416, 749, 750, 414), (539, 767, 766, 537), (544, 545, 561, 568), (545, 546, 562, 561), (546, 547, 563, 562), (547, 548, 564, 563), (548, 549, 565, 564), (549, 550, 566, 565), (550, 551, 567, 566), (551, 544, 568, 567), (474, 472, 569, 576), (472, 534, 570, 569), (534, 403, 571, 570), (403, 401, 572, 571), (401, 538, 573, 572), (538, 540, 574, 573), (540, 542, 575, 574), (542, 474, 576, 575), (568, 561, 578, 577), (561, 562, 579, 578), (562, 563, 580, 579), (563, 564, 581, 580), (564, 565, 582, 581), (565, 566, 583, 582), (566, 567, 584, 583), (567, 568, 577, 584), (559, 552, 585, 592), (558, 559, 592, 591), (557, 558, 591, 590), (556, 557, 590, 589), (555, 556, 589, 588), (554, 555, 588, 587), (553, 554, 587, 586), (552, 553, 586, 585), (409, 602, 603, 411), (277, 593, 606, 470), (540, 614, 615, 542), (476, 609, 610, 478), (666, 711, 601, 407), (415, 605, 598, 401), (401, 598, 613, 538), (534, 612, 599, 403), (273, 468, 532, 275), (283, 596, 597, 285), (696, 712, 604, 413), (279, 594, 595, 281), (472, 607, 612, 534), (480, 611, 594, 279), (478, 610, 611, 480), (407, 601, 602, 409), (538, 613, 614, 540), (275, 532, 593, 277), (285, 597, 466, 271), (271, 466, 468, 273), (474, 608, 609, 476), (403, 599, 600, 405), (413, 604, 605, 415), (542, 615, 608, 474), (281, 595, 596, 283), (470, 606, 607, 472), (611, 620, 594), (594, 620, 595), (599, 625, 626, 600), (613, 624, 636, 614), (606, 631, 632, 607), (711, 713, 627, 601), (614, 636, 633, 615), (468, 617, 618, 532), (608, 633, 609), (601, 627, 628, 602), (598, 624, 613), (609, 633, 634, 610), (602, 628, 629, 603), (607, 632, 635, 612), (610, 634, 620, 611), (712, 714, 630, 604), (595, 620, 622, 596), (593, 619, 631, 606), (604, 630, 624, 605), (596, 622, 623, 597), (615, 633, 608), (605, 624, 598), (597, 623, 616, 466), (612, 635, 625, 599), (466, 616, 617, 468), (532, 618, 619, 593), (633, 652, 653, 634), (625, 644, 645, 626), (619, 639, 650, 631), (630, 649, 643, 624), (713, 715, 646, 627), (618, 638, 639, 619), (635, 654, 644, 625), (627, 646, 647, 628), (636, 655, 652, 633), (617, 637, 638, 618), (620, 640, 641, 622), (628, 647, 648, 629), (616, 621, 637, 617), (634, 653, 640, 620), (714, 716, 649, 630), (632, 651, 654, 635), (624, 643, 655, 636), (622, 641, 642, 623), (631, 650, 651, 632), (623, 642, 621, 616), (644, 664, 665, 645), (651, 669, 670, 654), (621, 656, 657, 637), (715, 338, 336, 646), (655, 663, 660, 652), (646, 336, 647), (652, 660, 653), (647, 336, 350, 648), (653, 660, 640), (716, 717, 663, 649), (643, 663, 655), (637, 657, 658, 638), (650, 668, 669, 651), (641, 661, 662, 642), (649, 663, 643), (639, 659, 668, 650), (642, 662, 656, 621), (640, 660, 661, 641), (638, 658, 659, 639), (654, 670, 664, 644), (658, 673, 674, 659), (659, 674, 684, 668), (661, 676, 671, 662), (670, 686, 679, 664), (662, 671, 656), (717, 348, 678, 663), (669, 685, 686, 670), (664, 679, 680, 665), (663, 678, 675, 660), (338, 340, 681, 336), (656, 671, 657), (336, 681, 350), (660, 675, 676, 661), (668, 684, 685, 669), (719, 683, 687, 667), (722, 694, 689, 721), (346, 720, 688, 723), (721, 689, 690, 724), (725, 693, 694, 722), (731, 730, 677, 726), (726, 677, 682, 728), (729, 692, 693, 725), (667, 687, 672, 727), (342, 718, 691, 344), (723, 688, 683, 719), (728, 682, 692, 729), (682, 34, 32, 692), (691, 16, 14, 10, 688, 720), (692, 32, 29, 693), (693, 29, 26, 694), (690, 20, 16, 691, 718), (694, 26, 23, 689), (677, 36, 34, 682), (672, 40, 36, 677, 730), (688, 10, 7, 3, 683), (689, 23, 20, 690), (687, 0, 44, 40, 672), (683, 3, 0, 687), (724, 690, 718, 342), (344, 691, 720, 346), (665, 680, 340, 338), (350, 681, 348, 717), (648, 350, 717, 716), (645, 665, 338, 715), (629, 648, 716, 714), (626, 645, 715, 713), (603, 629, 714, 712), (600, 626, 713, 711), (411, 603, 712, 696), (405, 600, 711, 666), (427, 701, 710, 460), (430, 700, 709, 463), (438, 704, 708, 455), (435, 703, 707, 452), (411, 696, 706, 446), (405, 666, 705, 443), (422, 698, 704, 438), (419, 699, 703, 435), (414, 750, 748, 697), (406, 743, 741, 404), (452, 707, 701, 427), (455, 708, 700, 430), (443, 705, 699, 419), (446, 706, 698, 422), (463, 709, 697, 412), (460, 710, 695, 406), (681, 344, 346, 348), (680, 724, 342, 340), (674, 728, 729, 684), (678, 723, 719, 675), (340, 342, 344, 681), (676, 667, 727, 671), (684, 729, 725, 685), (673, 726, 728, 674), (657, 731, 726, 673), (685, 725, 722, 686), (679, 721, 724, 680), (348, 346, 723, 678), (686, 722, 721, 679), (675, 719, 667, 676), (671, 727, 731, 657), (727, 672, 730, 731), (657, 673, 658), (734, 498, 702, 732), (736, 303, 433, 735), (738, 772, 771, 737), (733, 560, 773, 739), (749, 798, 799, 750), (744, 793, 792, 743), (750, 799, 797, 748), (748, 797, 796, 747), (755, 776, 740, 753), (757, 778, 777, 756), (759, 780, 779, 758), (754, 775, 781, 760), (762, 761, 783, 763), (765, 785, 784, 764), (767, 787, 786, 766), (769, 789, 788, 768), (743, 792, 770, 741), (747, 796, 794, 745), (276, 734, 732, 274), (408, 746, 744, 695), (467, 754, 760, 481), (286, 739, 738, 284), (531, 763, 769, 543), (536, 765, 764, 535), (412, 747, 745, 410), (475, 757, 756, 473), (404, 741, 742, 402), (278, 735, 734, 276), (537, 766, 765, 536), (272, 733, 739, 286), (697, 748, 747, 412), (477, 758, 757, 475), (280, 736, 735, 278), (469, 753, 754, 467), (433, 303, 774, 498), (772, 774, 303, 771), (773, 560, 774, 772), (498, 774, 560, 702), (739, 773, 772, 738), (737, 771, 303, 736), (735, 433, 498, 734), (732, 702, 560, 733), (777, 778, 782, 776), (780, 782, 778, 779), (781, 775, 782, 780), (776, 782, 775, 740), (760, 781, 780, 759), (758, 779, 778, 757), (756, 777, 776, 755), (753, 740, 775, 754), (785, 786, 790, 784), (788, 790, 786, 787), (789, 783, 790, 788), (784, 790, 783, 761), (763, 783, 789, 769), (768, 788, 787, 767), (766, 786, 785, 765), (764, 784, 761, 762), (793, 801, 800, 792), (797, 801, 794, 796), (798, 791, 800, 799), (792, 800, 791, 770), (799, 800, 801, 797), (795, 794, 801, 793), (746, 795, 793, 744), (745, 794, 795, 746), (741, 770, 791, 742), (742, 791, 798, 749), (807, 814, 813, 806), (802, 809, 368, 752), (804, 811, 810, 803), (806, 813, 812, 805), (341, 802, 752, 339), (347, 805, 804, 345), (337, 751, 807, 351), (339, 752, 751, 337), (810, 811, 815, 809), (813, 815, 811, 812), (814, 808, 815, 813), (809, 815, 808, 368), (805, 812, 811, 804), (803, 810, 809, 802), (752, 368, 808, 751), (751, 808, 814, 807)])
me_sphere_001.polygons.foreach_set('use_smooth', [True] * 816)
me_sphere_001.polygons.foreach_set('material_index', [0, 0, 0, 0, 0, 0, 0, 0, 0, 0, 0, 0, 0, 0, 0, 0, 0, 0, 0, 0, 0, 0, 0, 0, 0, 0, 0, 0, 0, 0, 0, 0, 0, 0, 0, 0, 0, 0, 0, 0, 0, 0, 0, 0, 0, 0, 0, 0, 0, 0, 0, 0, 0, 0, 0, 0, 0, 0, 0, 0, 0, 0, 0, 0, 0, 0, 0, 0, 0, 0, 0, 0, 0, 0, 0, 0, 0, 0, 0, 0, 0, 0, 0, 0, 0, 0, 0, 0, 0, 0, 0, 0, 0, 0, 0, 0, 0, 0, 0, 0, 0, 0, 0, 0, 0, 0, 0, 0, 0, 0, 0, 0, 0, 0, 0, 0, 0, 0, 0, 0, 0, 0, 0, 0, 0, 0, 0, 0, 0, 0, 0, 0, 0, 0, 0, 0, 0, 0, 0, 0, 0, 0, 0, 0, 0, 0, 0, 0, 0, 0, 0, 0, 0, 0, 0, 0, 0, 0, 0, 0, 0, 0, 0, 0, 0, 0, 0, 0, 0, 0, 0, 0, 0, 0, 0, 0, 0, 0, 0, 0, 0, 0, 0, 0, 0, 0, 0, 0, 0, 0, 0, 0, 0, 0, 0, 0, 0, 0, 0, 0, 0, 0, 0, 0, 0, 0, 0, 0, 0, 0, 0, 0, 0, 0, 0, 0, 0, 0, 0, 0, 0, 0, 0, 0, 0, 0, 0, 0, 0, 0, 0, 0, 0, 0, 0, 0, 0, 0, 0, 0, 0, 0, 0, 0, 0, 0, 0, 0, 0, 0, 0, 0, 0, 0, 0, 0, 0, 1, 1, 1, 1, 1, 1, 1, 1, 1, 1, 1, 1, 1, 1, 1, 1, 1, 1, 1, 1, 1, 1, 1, 1, 1, 1, 1, 1, 1, 1, 1, 1, 1, 1, 1, 1, 1, 1, 1, 1, 1, 1, 1, 1, 1, 1, 1, 1, 1, 1, 1, 1, 1, 1, 1, 1, 1, 1, 1, 1, 1, 1, 1, 1, 1, 1, 1, 1, 1, 1, 1, 1, 1, 1, 1, 1, 1, 1, 1, 1, 1, 1, 1, 1, 1, 1, 1, 1, 1, 1, 1, 1, 1, 1, 1, 1, 1, 1, 1, 1, 1, 1, 1, 1, 1, 1, 1, 1, 1, 1, 1, 1, 1, 1, 1, 1, 1, 1, 1, 1, 1, 1, 1, 1, 1, 1, 1, 1, 1, 1, 1, 1, 1, 1, 1, 1, 1, 1, 1, 1, 1, 1, 1, 1, 1, 1, 1, 1, 1, 1, 1, 1, 1, 1, 1, 1, 1, 1, 1, 1, 1, 1, 1, 1, 1, 1, 1, 1, 1, 1, 1, 1, 1, 1, 1, 1, 1, 1, 1, 1, 1, 1, 1, 1, 1, 1, 1, 1, 1, 1, 1, 1, 1, 1, 1, 1, 1, 1, 1, 1, 1, 1, 1, 1, 1, 1, 1, 1, 1, 1, 1, 1, 1, 1, 1, 1, 1, 1, 1, 1, 1, 1, 1, 1, 1, 1, 1, 1, 1, 1, 1, 1, 1, 1, 1, 1, 1, 1, 1, 1, 1, 1, 1, 1, 1, 1, 1, 1, 1, 1, 1, 1, 1, 1, 1, 1, 1, 1, 1, 1, 1, 1, 1, 1, 1, 1, 1, 1, 1, 1, 1, 1, 1, 1, 1, 1, 1, 1, 1, 1, 1, 1, 1, 1, 1, 1, 1, 1, 1, 1, 1, 1, 1, 1, 1, 1, 1, 1, 1, 1, 1, 1, 1, 1, 1, 1, 1, 1, 1, 1, 1, 1, 1, 1, 1, 1, 1, 1, 1, 1, 1, 1, 1, 1, 1, 1, 1, 1, 1, 1, 1, 1, 1, 1, 1, 1, 1, 1, 1, 1, 1, 1, 1, 1, 1, 1, 1, 1, 1, 1, 1, 1, 1, 1, 1, 1, 1, 1, 1, 1, 1, 1, 1, 1, 1, 1, 1, 1, 1, 1, 1, 1, 1, 1, 1, 1, 1, 1, 1, 1, 1, 1, 1, 1, 1, 1, 1, 1, 1, 1, 1, 1, 1, 1, 1, 1, 1, 1, 1, 1, 1, 1, 1, 1, 1, 1, 1, 1, 1, 1, 1, 1, 1, 1, 1, 1, 1, 1, 1, 1, 1, 1, 1, 1, 1, 1, 1, 1, 1, 1, 1, 1, 1, 1, 1, 1, 1, 1, 1, 1, 1, 1, 1, 1, 1, 1, 1, 1, 1, 1, 1, 1, 1, 1, 1, 1, 1, 1, 1, 1, 1, 1, 1, 1, 1, 1, 1, 1, 1, 1, 1, 1, 1, 1, 1, 1, 1, 1, 1, 1, 1, 1, 1, 1, 1, 1, 1, 1, 1, 1, 1, 1, 1, 1, 1, 1, 1, 1, 1, 1, 1, 1, 1, 1, 1, 1, 1, 1, 1, 1, 1, 1, 1, 1, 1, 1, 1, 1, 1, 1, 1, 1, 1, 1, 1, 1, 1, 1, 1, 1, 1, 1, 1, 1, 1, 1, 1, 1, 1, 1, 1, 1, 1, 1, 1, 1, 1, 1, 1, 1, 1, 1, 1, 1, 1, 1, 1, 1, 1])
me_sphere_001.materials.append(mat_skin_001)
me_sphere_001.materials.append(mat_skin_extra_001)
me_sphere_001.materials.append(mat_skin_extra___001)
me_sphere_001.materials.append(mat_teeth_001)
me_sphere_001.materials.append(mat_pupil_001)
me_sphere_001.materials.append(mat_eye_white_001)
me_sphere_001.materials.append(mat_eye_colour_001)
me_sphere_001.materials.append(mat_nose_001)
me_sphere_001.materials.append(None)
me_sphere_001.use_remesh_preserve_volume = False
me_sphere_001.use_remesh_preserve_attributes = False
me_sphere_001.use_mirror_vertex_groups = False
me_sphere_001.update()
arm_armature_001 = bpy.data.armatures.new('Armature.001')  # bones are not reproduced

# ---- objects
ob_armature = bpy.data.objects.new('Armature', arm_armature_001)
ob_sphere_000 = bpy.data.objects.new('Sphere.000', me_sphere_001)

# ---- transforms, parenting, visibility, modifiers, constraints
ob_armature.location = (0.0, 0.0, 0.0)
ob_armature.rotation_euler = (0.4507, 6.577e-08, 3.142)
ob_armature.show_in_front = True
ob_armature.lineart.crease_threshold = 0.0
ob_sphere_000.parent = ob_armature
ob_sphere_000.matrix_parent_inverse = Matrix(((1.0, 0.0, 0.0, -0.3773), (0.0, 1.0, 0.0, -0.02259), (0.0, 0.0, 1.0, -0.1789), (0.0, 0.0, 0.0, 1.0)))
ob_sphere_000.location = (0.0, 0.0, 0.0)
ob_sphere_000.rotation_euler = (3.142, 0.009056, -4.484e-44)
ob_sphere_000.scale = (-0.4449, 0.5508, 0.3844)
ob_sphere_000.lineart.crease_threshold = 0.0
_vg = ob_sphere_000.vertex_groups.new(name='Hip')
_vg = ob_sphere_000.vertex_groups.new(name='Spine')
_vg = ob_sphere_000.vertex_groups.new(name='Head')
_vg = ob_sphere_000.vertex_groups.new(name='Upper Arm.L')
for _i, _w in zip([715], [0.0]): _vg.add([_i], _w, 'REPLACE')
_vg = ob_sphere_000.vertex_groups.new(name='Lower Arm.L')
_vg = ob_sphere_000.vertex_groups.new(name='Hand.L')
_vg = ob_sphere_000.vertex_groups.new(name='Upper Arm.R')
for _i, _w in zip([1, 2, 4, 5, 6, 8, 9, 11, 12, 13, 15, 17, 18, 19, 21, 22, 24, 25, 27, 28, 30, 31, 33, 35, 37, 38, 39, 41, 42, 43, 45, 46, 47, 48, 49, 50, 51, 52, 53, 54, 55, 56, 57, 58, 59, 60, 61, 62, 63, 64, 65, 66, 67, 68, 69, 70, 71, 72, 73, 74, 75, 76, 77, 78, 79, 80, 81, 82, 83, 84, 85, 86, 87, 88, 89, 90, 91, 92, 93, 94, 95, 96, 97, 98, 99, 100, 101, 102, 103, 104, 105, 106, 107, 108, 109, 110, 111, 112, 113, 114, 115, 116, 117, 118, 119, 120, 121, 122, 123, 124, 125, 126, 127, 128, 129, 130, 131, 132, 133, 134, 135, 136, 137, 138, 139, 140, 141, 142, 143, 144, 145, 146, 147, 148, 149, 150, 151, 152, 153, 154, 155, 156, 157, 158, 159, 160, 161, 162, 163, 164, 165, 166, 167, 168, 169, 170, 171, 172, 173, 174, 175, 176, 177, 178, 179, 180, 181, 182, 183, 184, 185, 186, 187, 188, 189, 190, 191, 192, 193, 194, 195, 196, 197, 198, 199, 200, 201, 202, 203, 204, 205, 206, 207, 208, 209, 210, 211, 212, 213, 214, 215, 216, 217, 218, 219, 220, 221, 222, 223, 224, 225, 226, 227, 228, 229, 230, 231, 232, 233, 234, 235, 236, 237, 238, 239, 240, 241, 242, 243, 244, 245, 246, 247, 248, 249, 250, 251, 252, 253, 254, 255, 256, 257, 258, 259, 260, 261, 262, 263, 264, 265, 266, 267, 268, 269, 270], [0.5, 0.5, 0.5, 0.5, 0.5, 0.5, 0.5, 0.5, 0.5, 0.5, 0.5, 0.5, 0.5, 0.5, 0.5, 0.5, 0.5, 0.5, 0.5, 0.5, 0.5, 0.5, 0.5, 0.5, 0.5, 0.5, 0.5, 0.5, 0.5, 0.5, 0.5, 0.5, 0.5, 0.5, 0.5, 0.5, 0.5, 0.5, 0.5, 0.5, 0.5, 0.5, 0.5, 0.5, 0.5, 0.5, 0.5, 0.5, 0.5, 0.5, 0.5, 0.5, 0.5, 0.5, 0.5, 0.5, 0.5, 0.5, 0.5, 0.5, 0.5, 0.5, 0.5, 0.5, 1.0, 1.0, 1.0, 1.0, 1.0, 1.0, 1.0, 1.0, 1.0, 1.0, 1.0, 1.0, 1.0, 1.0, 1.0, 1.0, 1.0, 1.0, 1.0, 1.0, 1.0, 1.0, 1.0, 1.0, 1.0, 1.0, 1.0, 1.0, 1.0, 1.0, 1.0, 1.0, 1.0, 1.0, 1.0, 1.0, 1.0, 1.0, 1.0, 1.0, 1.0, 1.0, 1.0, 1.0, 1.0, 1.0, 1.0, 1.0, 1.0, 1.0, 1.0, 1.0, 1.0, 1.0, 1.0, 1.0, 1.0, 1.0, 1.0, 1.0, 1.0, 1.0, 1.0, 1.0, 1.0, 1.0, 1.0, 1.0, 1.0, 1.0, 1.0, 1.0, 1.0, 1.0, 1.0, 1.0, 1.0, 1.0, 1.0, 1.0, 1.0, 1.0, 1.0, 1.0, 1.0, 1.0, 1.0, 1.0, 1.0, 1.0, 1.0, 1.0, 1.0, 1.0, 1.0, 1.0, 1.0, 1.0, 1.0, 1.0, 1.0, 1.0, 1.0, 1.0, 1.0, 1.0, 1.0, 1.0, 1.0, 1.0, 1.0, 1.0, 1.0, 1.0, 1.0, 1.0, 1.0, 1.0, 1.0, 1.0, 1.0, 1.0, 1.0, 1.0, 1.0, 1.0, 1.0, 1.0, 1.0, 1.0, 1.0, 1.0, 1.0, 1.0, 1.0, 1.0, 1.0, 1.0, 1.0, 1.0, 1.0, 1.0, 1.0, 1.0, 1.0, 1.0, 1.0, 1.0, 1.0, 1.0, 1.0, 1.0, 1.0, 1.0, 1.0, 1.0, 1.0, 1.0, 1.0, 1.0, 1.0, 1.0, 1.0, 1.0, 1.0, 1.0, 1.0, 1.0, 1.0, 1.0, 1.0, 1.0, 1.0, 1.0, 1.0, 1.0, 1.0, 1.0, 1.0, 1.0, 1.0, 1.0, 1.0, 1.0, 1.0, 1.0, 1.0, 1.0, 1.0, 1.0, 1.0, 1.0]): _vg.add([_i], _w, 'REPLACE')
_vg = ob_sphere_000.vertex_groups.new(name='Lower Arm.R')
for _i, _w in zip([0, 3, 7, 10, 14, 16, 20, 23, 26, 29, 32, 34, 36, 40, 44, 47, 48, 49, 50, 51, 52, 53, 54, 55, 56, 57, 58, 59, 60, 61, 62, 63, 64, 65, 66, 67, 68, 69, 70, 71, 72, 73, 74, 75, 76, 77, 78], [0.5, 0.5, 0.5, 0.5, 0.5, 0.5, 0.5, 0.5, 0.5, 0.5, 0.5, 0.5, 0.5, 0.5, 0.5, 0.5, 0.5, 0.5, 0.5, 0.5, 0.5, 0.5, 0.5, 0.5, 0.5, 0.5, 0.5, 0.5, 0.5, 0.5, 0.5, 0.5, 0.5, 0.5, 0.5, 0.5, 0.5, 0.5, 0.5, 0.5, 0.5, 0.5, 0.5, 0.5, 0.5, 0.5, 0.5]): _vg.add([_i], _w, 'REPLACE')
_vg = ob_sphere_000.vertex_groups.new(name='Hand.R')
for _i, _w in zip([0, 3, 7, 10, 14, 16, 20, 23, 26, 29, 32, 34, 36, 40, 44, 271, 273, 275, 277, 279, 281, 283, 285, 336, 338, 340, 342, 344, 346, 348, 350, 401, 403, 405, 407, 409, 411, 413, 415, 466, 468, 470, 472, 474, 476, 478, 480, 532, 534, 538, 540, 542, 593, 594, 595, 596, 597, 598, 599, 600, 601, 602, 603, 604, 605, 606, 607, 608, 609, 610, 611, 612, 613, 614, 615, 616, 617, 618, 619, 620, 621, 622, 623, 624, 625, 626, 627, 628, 629, 630, 631, 632, 633, 634, 635, 636, 637, 638, 639, 640, 641, 642, 643, 644, 645, 646, 647, 648, 649, 650, 651, 652, 653, 654, 655, 656, 657, 658, 659, 660, 661, 662, 663, 664, 665, 666, 667, 668, 669, 670, 671, 672, 673, 674, 675, 676, 677, 678, 679, 680, 681, 682, 683, 684, 685, 686, 687, 688, 689, 690, 691, 692, 693, 694, 696, 711, 712, 713, 714, 715, 716, 717, 718, 719, 720, 721, 722, 723, 724, 725, 726, 727, 728, 729, 730, 731], [0.5, 0.5, 0.5, 0.5, 0.5, 0.5, 0.5, 0.5, 0.5, 0.5, 0.5, 0.5, 0.5, 0.5, 0.5, 0.5, 0.5, 0.5, 0.5, 0.5, 0.5, 0.5, 0.5, 1.0, 1.0, 1.0, 1.0, 1.0, 1.0, 1.0, 1.0, 0.5, 0.5, 0.5, 0.5, 0.5, 0.5, 0.5, 0.5, 0.5, 0.5, 0.5, 0.5, 0.5, 0.5, 0.5, 0.5, 0.5, 0.5, 0.5, 0.5, 0.5, 0.5, 0.5, 0.5, 0.5, 0.5, 0.5, 0.5, 0.5, 0.5, 0.5, 0.5, 0.5, 0.5, 0.5, 0.5, 0.5, 0.5, 0.5, 0.5, 0.5, 0.5, 0.5, 0.5, 1.0, 1.0, 1.0, 1.0, 1.0, 1.0, 1.0, 1.0, 1.0, 1.0, 1.0, 1.0, 1.0, 1.0, 1.0, 1.0, 1.0, 1.0, 1.0, 1.0, 1.0, 1.0, 1.0, 1.0, 1.0, 1.0, 1.0, 1.0, 1.0, 1.0, 1.0, 1.0, 1.0, 1.0, 1.0, 1.0, 1.0, 1.0, 1.0, 1.0, 1.0, 1.0, 1.0, 1.0, 1.0, 1.0, 1.0, 1.0, 1.0, 1.0, 0.5, 1.0, 1.0, 1.0, 1.0, 1.0, 1.0, 1.0, 1.0, 1.0, 1.0, 1.0, 1.0, 1.0, 1.0, 1.0, 1.0, 1.0, 1.0, 1.0, 1.0, 1.0, 1.0, 1.0, 1.0, 1.0, 1.0, 1.0, 1.0, 0.5, 0.5, 0.5, 1.0, 1.0, 1.0, 1.0, 1.0, 1.0, 1.0, 1.0, 1.0, 1.0, 1.0, 1.0, 1.0, 1.0, 1.0, 1.0, 1.0, 1.0, 1.0]): _vg.add([_i], _w, 'REPLACE')
_vg = ob_sphere_000.vertex_groups.new(name='Upper Leg.L')
_vg = ob_sphere_000.vertex_groups.new(name='Lower Leg.L')
_vg = ob_sphere_000.vertex_groups.new(name='Foot.L')
_vg = ob_sphere_000.vertex_groups.new(name='Toes.L')
_vg = ob_sphere_000.vertex_groups.new(name='Upper Leg.R')
_vg = ob_sphere_000.vertex_groups.new(name='Lower Leg.R')
_vg = ob_sphere_000.vertex_groups.new(name='Foot.R')
_vg = ob_sphere_000.vertex_groups.new(name='Toes.R')
_vg = ob_sphere_000.vertex_groups.new(name='Tail One')
_vg = ob_sphere_000.vertex_groups.new(name='Tail Two')
_vg = ob_sphere_000.vertex_groups.new(name='Tail Three')
_vg = ob_sphere_000.vertex_groups.new(name='Tail Four')
_vg = ob_sphere_000.vertex_groups.new(name='Index 1.L')
_vg = ob_sphere_000.vertex_groups.new(name='Index 2.L')
_vg = ob_sphere_000.vertex_groups.new(name='Index 3.L')
_vg = ob_sphere_000.vertex_groups.new(name='Mid 1.L')
_vg = ob_sphere_000.vertex_groups.new(name='Mid 2.L')
_vg = ob_sphere_000.vertex_groups.new(name='Mid 3.L')
_vg = ob_sphere_000.vertex_groups.new(name='Ring 1.L')
_vg = ob_sphere_000.vertex_groups.new(name='Ring 2.L')
_vg = ob_sphere_000.vertex_groups.new(name='Ring 3.L')
_vg = ob_sphere_000.vertex_groups.new(name='Pinky 1.L')
_vg = ob_sphere_000.vertex_groups.new(name='Pinky 2.L')
_vg = ob_sphere_000.vertex_groups.new(name='Pinky 3.L')
_vg = ob_sphere_000.vertex_groups.new(name='Thumb 1.L')
_vg = ob_sphere_000.vertex_groups.new(name='Thumb 2.L')
_vg = ob_sphere_000.vertex_groups.new(name='Thumb 3.L')
_vg = ob_sphere_000.vertex_groups.new(name='Index 1.R')
for _i, _w in zip([401, 403, 405, 407, 409, 411, 413, 415, 417, 418, 419, 420, 421, 422, 423, 424, 442, 443, 444, 445, 446, 447, 448, 449, 666, 696, 698, 699, 705, 706], [0.5, 0.5, 0.5, 0.5, 0.5, 0.5, 0.5, 0.5, 0.5, 0.5, 0.5, 0.5, 0.5, 0.5, 0.5, 0.5, 1.0, 1.0, 1.0, 1.0, 1.0, 1.0, 1.0, 1.0, 0.5, 0.5, 0.5, 0.5, 1.0, 1.0]): _vg.add([_i], _w, 'REPLACE')
_vg = ob_sphere_000.vertex_groups.new(name='Index 2.R')
for _i, _w in zip([417, 418, 419, 420, 421, 422, 423, 424, 425, 426, 427, 428, 429, 430, 431, 432, 434, 435, 436, 437, 438, 439, 440, 441, 450, 451, 452, 453, 454, 455, 456, 457, 698, 699, 700, 701, 703, 704, 707, 708], [0.5, 0.5, 0.5, 0.5, 0.5, 0.5, 0.5, 0.5, 0.5, 0.5, 0.5, 0.5, 0.5, 0.5, 0.5, 0.5, 1.0, 1.0, 1.0, 1.0, 1.0, 1.0, 1.0, 1.0, 1.0, 1.0, 1.0, 1.0, 1.0, 1.0, 1.0, 1.0, 0.5, 0.5, 0.5, 0.5, 1.0, 1.0, 1.0, 1.0]): _vg.add([_i], _w, 'REPLACE')
_vg = ob_sphere_000.vertex_groups.new(name='Index 3.R')
for _i, _w in zip([402, 404, 406, 408, 410, 412, 414, 416, 425, 426, 427, 428, 429, 430, 431, 432, 458, 459, 460, 461, 462, 463, 464, 465, 695, 697, 700, 701, 709, 710, 741, 742, 743, 744, 745, 746, 747, 748, 749, 750, 770, 791, 792, 793, 794, 795, 796, 797, 798, 799, 800, 801], [1.0, 1.0, 1.0, 1.0, 1.0, 1.0, 1.0, 1.0, 0.5, 0.5, 0.5, 0.5, 0.5, 0.5, 0.5, 0.5, 1.0, 1.0, 1.0, 1.0, 1.0, 1.0, 1.0, 1.0, 1.0, 1.0, 0.5, 0.5, 1.0, 1.0, 1.0, 1.0, 1.0, 1.0, 1.0, 1.0, 1.0, 1.0, 1.0, 1.0, 1.0, 1.0, 1.0, 1.0, 1.0, 1.0, 1.0, 1.0, 1.0, 1.0, 1.0, 1.0]): _vg.add([_i], _w, 'REPLACE')
_vg = ob_sphere_000.vertex_groups.new(name='Mid 1.R')
for _i, _w in zip([401, 403, 472, 474, 534, 538, 540, 542, 544, 545, 546, 547, 548, 549, 550, 551, 569, 570, 571, 572, 573, 574, 575, 576], [0.5, 1.0, 1.0, 0.5, 1.0, 0.5, 0.5, 0.5, 0.5, 0.5, 0.5, 0.5, 0.5, 0.5, 0.5, 0.5, 1.0, 1.0, 1.0, 1.0, 1.0, 1.0, 1.0, 1.0]): _vg.add([_i], _w, 'REPLACE')
_vg = ob_sphere_000.vertex_groups.new(name='Mid 2.R')
for _i, _w in zip([544, 545, 546, 547, 548, 549, 550, 551, 552, 553, 554, 555, 556, 557, 558, 559, 561, 562, 563, 564, 565, 566, 567, 568, 577, 578, 579, 580, 581, 582, 583, 584], [0.5, 0.5, 0.5, 0.5, 0.5, 0.5, 0.5, 0.5, 0.5, 0.5, 0.5, 0.5, 0.5, 0.5, 0.5, 0.5, 1.0, 1.0, 1.0, 1.0, 1.0, 1.0, 1.0, 1.0, 1.0, 1.0, 1.0, 1.0, 1.0, 1.0, 1.0, 1.0]): _vg.add([_i], _w, 'REPLACE')
_vg = ob_sphere_000.vertex_groups.new(name='Mid 3.R')
for _i, _w in zip([531, 533, 535, 536, 537, 539, 541, 543, 552, 553, 554, 555, 556, 557, 558, 559, 585, 586, 587, 588, 589, 590, 591, 592, 761, 762, 763, 764, 765, 766, 767, 768, 769, 783, 784, 785, 786, 787, 788, 789, 790], [1.0, 1.0, 1.0, 1.0, 1.0, 1.0, 1.0, 1.0, 0.5, 0.5, 0.5, 0.5, 0.5, 0.5, 0.5, 0.5, 1.0, 1.0, 1.0, 1.0, 1.0, 1.0, 1.0, 1.0, 1.0, 1.0, 1.0, 1.0, 1.0, 1.0, 1.0, 1.0, 1.0, 1.0, 1.0, 1.0, 1.0, 1.0, 1.0, 1.0, 1.0]): _vg.add([_i], _w, 'REPLACE')
_vg = ob_sphere_000.vertex_groups.new(name='Ring 1.R')
for _i, _w in zip([277, 279, 470, 472, 474, 476, 478, 480, 482, 483, 484, 485, 486, 487, 488, 489, 507, 508, 509, 510, 511, 512, 513, 514], [1.0, 0.5, 1.0, 1.0, 0.5, 0.5, 0.5, 0.5, 0.5, 0.5, 0.5, 0.5, 0.5, 0.5, 0.5, 0.5, 1.0, 1.0, 1.0, 1.0, 1.0, 1.0, 1.0, 1.0]): _vg.add([_i], _w, 'REPLACE')
_vg = ob_sphere_000.vertex_groups.new(name='Ring 2.R')
for _i, _w in zip([482, 483, 484, 485, 486, 487, 488, 489, 490, 491, 492, 493, 494, 495, 496, 497, 499, 500, 501, 502, 503, 504, 505, 506, 515, 516, 517, 518, 519, 520, 521, 522], [0.5, 0.5, 0.5, 0.5, 0.5, 0.5, 0.5, 0.5, 0.5, 0.5, 0.5, 0.5, 0.5, 0.5, 0.5, 0.5, 1.0, 1.0, 1.0, 1.0, 1.0, 1.0, 1.0, 1.0, 1.0, 1.0, 1.0, 1.0, 1.0, 1.0, 1.0, 1.0]): _vg.add([_i], _w, 'REPLACE')
_vg = ob_sphere_000.vertex_groups.new(name='Ring 3.R')
for _i, _w in zip([467, 469, 471, 473, 475, 477, 479, 481, 490, 491, 492, 493, 494, 495, 496, 497, 523, 524, 525, 526, 527, 528, 529, 530, 740, 753, 754, 755, 756, 757, 758, 759, 760, 775, 776, 777, 778, 779, 780, 781, 782], [1.0, 1.0, 1.0, 1.0, 1.0, 1.0, 1.0, 1.0, 0.5, 0.5, 0.5, 0.5, 0.5, 0.5, 0.5, 0.5, 1.0, 1.0, 1.0, 1.0, 1.0, 1.0, 1.0, 1.0, 1.0, 1.0, 1.0, 1.0, 1.0, 1.0, 1.0, 1.0, 1.0, 1.0, 1.0, 1.0, 1.0, 1.0, 1.0, 1.0, 1.0]): _vg.add([_i], _w, 'REPLACE')
_vg = ob_sphere_000.vertex_groups.new(name='Pinky 1.R')
for _i, _w in zip([271, 273, 275, 277, 279, 281, 283, 285, 287, 288, 289, 290, 291, 292, 293, 294, 312, 313, 314, 315, 316, 317, 318, 319], [0.5, 0.5, 0.5, 0.5, 0.5, 0.5, 0.5, 0.5, 0.5, 0.5, 0.5, 0.5, 0.5, 0.5, 0.5, 0.5, 1.0, 1.0, 1.0, 1.0, 1.0, 1.0, 1.0, 1.0]): _vg.add([_i], _w, 'REPLACE')
_vg = ob_sphere_000.vertex_groups.new(name='Pinky 2.R')
for _i, _w in zip([287, 288, 289, 290, 291, 292, 293, 294, 295, 296, 297, 298, 299, 300, 301, 302, 304, 305, 306, 307, 308, 309, 310, 311, 320, 321, 322, 323, 324, 325, 326, 327], [0.5, 0.5, 0.5, 0.5, 0.5, 0.5, 0.5, 0.5, 0.5, 0.5, 0.5, 0.5, 0.5, 0.5, 0.5, 0.5, 1.0, 1.0, 1.0, 1.0, 1.0, 1.0, 1.0, 1.0, 1.0, 1.0, 1.0, 1.0, 1.0, 1.0, 1.0, 1.0]): _vg.add([_i], _w, 'REPLACE')
_vg = ob_sphere_000.vertex_groups.new(name='Pinky 3.R')
for _i, _w in zip([272, 274, 276, 278, 280, 282, 284, 286, 295, 296, 297, 298, 299, 300, 301, 302, 303, 328, 329, 330, 331, 332, 333, 334, 335, 433, 498, 560, 702, 732, 733, 734, 735, 736, 737, 738, 739, 771, 772, 773, 774], [1.0, 1.0, 1.0, 1.0, 1.0, 1.0, 1.0, 1.0, 0.5, 0.5, 0.5, 0.5, 0.5, 0.5, 0.5, 0.5, 1.0, 1.0, 1.0, 1.0, 1.0, 1.0, 1.0, 1.0, 1.0, 1.0, 1.0, 1.0, 1.0, 1.0, 1.0, 1.0, 1.0, 1.0, 1.0, 1.0, 1.0, 1.0, 1.0, 1.0, 1.0]): _vg.add([_i], _w, 'REPLACE')
_vg = ob_sphere_000.vertex_groups.new(name='Thumb 1.R')
for _i, _w in zip([336, 338, 340, 342, 344, 346, 348, 350, 352, 353, 354, 355, 356, 357, 358, 359, 377, 378, 379, 380, 381, 382, 383, 384], [1.0, 1.0, 1.0, 1.0, 1.0, 1.0, 1.0, 1.0, 0.5, 0.5, 0.5, 0.5, 0.5, 0.5, 0.5, 0.5, 1.0, 1.0, 1.0, 1.0, 1.0, 1.0, 1.0, 1.0]): _vg.add([_i], _w, 'REPLACE')
_vg = ob_sphere_000.vertex_groups.new(name='Thumb 2.R')
for _i, _w in zip([352, 353, 354, 355, 356, 357, 358, 359, 360, 361, 362, 363, 364, 365, 366, 367, 369, 370, 371, 372, 373, 374, 375, 376, 385, 386, 387, 388, 389, 390, 391, 392], [0.5, 0.5, 0.5, 0.5, 0.5, 0.5, 0.5, 0.5, 0.5, 0.5, 0.5, 0.5, 0.5, 0.5, 0.5, 0.5, 1.0, 1.0, 1.0, 1.0, 1.0, 1.0, 1.0, 1.0, 1.0, 1.0, 1.0, 1.0, 1.0, 1.0, 1.0, 1.0]): _vg.add([_i], _w, 'REPLACE')
_vg = ob_sphere_000.vertex_groups.new(name='Thumb 3.R')
for _i, _w in zip([337, 339, 341, 343, 345, 347, 349, 351, 360, 361, 362, 363, 364, 365, 366, 367, 368, 393, 394, 395, 396, 397, 398, 399, 400, 751, 752, 802, 803, 804, 805, 806, 807, 808, 809, 810, 811, 812, 813, 814, 815], [1.0, 1.0, 1.0, 1.0, 1.0, 1.0, 1.0, 1.0, 0.5, 0.5, 0.5, 0.5, 0.5, 0.5, 0.5, 0.5, 1.0, 1.0, 1.0, 1.0, 1.0, 1.0, 1.0, 1.0, 1.0, 1.0, 1.0, 1.0, 1.0, 1.0, 1.0, 1.0, 1.0, 1.0, 1.0, 1.0, 1.0, 1.0, 1.0, 1.0, 1.0]): _vg.add([_i], _w, 'REPLACE')
_vg = ob_sphere_000.vertex_groups.new(name='Shoulder.L')
_vg = ob_sphere_000.vertex_groups.new(name='Shoulder.R')
for _i, _w in zip([1, 2, 4, 5, 6, 8, 9, 11, 12, 13, 15, 17, 18, 19, 21, 22, 24, 25, 27, 28, 30, 31, 33, 35, 37, 38, 39, 41, 42, 43, 45, 46, 79, 80, 81, 82, 83, 84, 85, 86, 87, 88, 89, 90, 91, 92, 93, 94, 95, 96, 97, 98, 99, 100, 101, 102, 103, 104, 105, 106, 107, 108, 109, 110, 111, 112, 113, 114, 115, 116, 117, 118, 119, 120, 121, 122, 123, 124, 125, 126, 127, 128, 129, 130, 131, 132, 133, 134, 135, 136, 137, 138, 139, 140, 141, 142, 143, 144, 145, 146, 147, 148, 149, 150, 151, 152, 153, 154, 155, 156, 157, 158, 159, 160, 161, 162, 163, 164, 165, 166, 167, 168, 169, 170, 171, 172, 173, 174, 175, 176, 177, 178, 179, 180, 181, 182, 183, 184, 185, 186, 187, 188, 189, 190, 191, 192, 193, 194, 195, 196, 197, 198, 199, 200, 201, 202, 203, 204, 205, 206, 207, 208, 209, 210, 211, 212, 213, 214, 215, 216, 217, 218, 219, 220, 221, 222, 223, 224, 225, 226, 227, 228, 229, 230, 231, 232, 233, 234, 235, 236, 237, 238, 239, 240, 241, 242, 243, 244, 245, 246, 247, 248, 249, 250, 251, 252, 253, 254, 255, 256, 257, 258, 259, 260, 261, 262, 263, 264, 265, 266, 267, 268, 269, 270], [0.5, 0.5, 0.5, 0.5, 0.5, 0.5, 0.5, 0.5, 0.5, 0.5, 0.5, 0.5, 0.5, 0.5, 0.5, 0.5, 0.5, 0.5, 0.5, 0.5, 0.5, 0.5, 0.5, 0.5, 0.5, 0.5, 0.5, 0.5, 0.5, 0.5, 0.5, 0.5, 1.0, 1.0, 1.0, 1.0, 1.0, 1.0, 1.0, 1.0, 1.0, 1.0, 1.0, 1.0, 1.0, 1.0, 1.0, 1.0, 1.0, 1.0, 1.0, 1.0, 1.0, 1.0, 1.0, 1.0, 1.0, 1.0, 1.0, 1.0, 1.0, 1.0, 1.0, 1.0, 1.0, 1.0, 1.0, 1.0, 1.0, 1.0, 1.0, 1.0, 1.0, 1.0, 1.0, 1.0, 1.0, 1.0, 1.0, 1.0, 1.0, 1.0, 1.0, 1.0, 1.0, 1.0, 1.0, 1.0, 1.0, 1.0, 1.0, 1.0, 1.0, 1.0, 1.0, 1.0, 1.0, 1.0, 1.0, 1.0, 1.0, 1.0, 1.0, 1.0, 1.0, 1.0, 1.0, 1.0, 1.0, 1.0, 1.0, 1.0, 1.0, 1.0, 1.0, 1.0, 1.0, 1.0, 1.0, 1.0, 1.0, 1.0, 1.0, 1.0, 1.0, 1.0, 1.0, 1.0, 1.0, 1.0, 1.0, 1.0, 1.0, 1.0, 1.0, 1.0, 1.0, 1.0, 1.0, 1.0, 1.0, 1.0, 1.0, 1.0, 1.0, 1.0, 1.0, 1.0, 1.0, 1.0, 1.0, 1.0, 1.0, 1.0, 1.0, 1.0, 1.0, 1.0, 1.0, 1.0, 1.0, 1.0, 1.0, 1.0, 1.0, 1.0, 1.0, 1.0, 1.0, 1.0, 1.0, 1.0, 1.0, 1.0, 1.0, 1.0, 1.0, 1.0, 1.0, 1.0, 1.0, 1.0, 1.0, 1.0, 1.0, 1.0, 1.0, 1.0, 1.0, 1.0, 1.0, 1.0, 1.0, 1.0, 1.0, 1.0, 1.0, 1.0, 1.0, 1.0, 1.0, 1.0, 1.0, 1.0, 1.0, 1.0, 1.0, 1.0, 1.0, 1.0, 1.0, 1.0, 1.0, 1.0, 1.0, 1.0, 1.0, 1.0, 1.0, 1.0, 1.0, 1.0, 1.0, 1.0]): _vg.add([_i], _w, 'REPLACE')
_m = ob_sphere_000.modifiers.new('Armature', 'ARMATURE')
_m.object = ob_armature

# ---- collection membership
col_collection_1.objects.link(ob_armature)
col_collection_1.objects.link(ob_sphere_000)

# ---- scene / render settings (as saved in the file)
scene.frame_start = 1; scene.frame_end = 30; scene.frame_set(30)
scene.render.engine = 'BLENDER_EEVEE_NEXT'
scene.render.resolution_percentage = 50
scene.render.dither_intensity = 0.0
scene.cycles.use_denoising = False
scene.cycles.samples = 128
scene.cycles.sampling_pattern = 'TABULATED_SOBOL'
scene.cycles.use_adaptive_sampling = False
scene.cycles.use_light_tree = False
scene.cycles.blur_glossy = 0.0
scene.cycles.sample_clamp_indirect = 0.0
scene.view_settings.view_transform = 'Standard'
bpy.context.view_layer.update()

# ---- added for rendering (the .blend has no active camera and no usable light): camera, sun
cam_auto = bpy.data.cameras.new('AutoCamera')
cam_auto.lens = 50.0
cam_auto.sensor_width = 36.0
cam_auto.clip_end = 1000.0
ob_auto_camera = bpy.data.objects.new('AutoCamera', cam_auto)
scene.collection.objects.link(ob_auto_camera)
ob_auto_camera.location = (3.27252, -2.22863, 2.90372)
ob_auto_camera.rotation_euler = (1.09748, -7.21219e-08, 0.694738)
scene.camera = ob_auto_camera
light_auto_sun = bpy.data.lights.new('AutoSun', 'SUN')
light_auto_sun.energy = 3.0
light_auto_sun.angle = 0.0523599
ob_auto_sun = bpy.data.objects.new('AutoSun', light_auto_sun)
scene.collection.objects.link(ob_auto_sun)
ob_auto_sun.rotation_euler = (0.872665, 0.174533, 0.523599)
bpy.context.view_layer.update()
